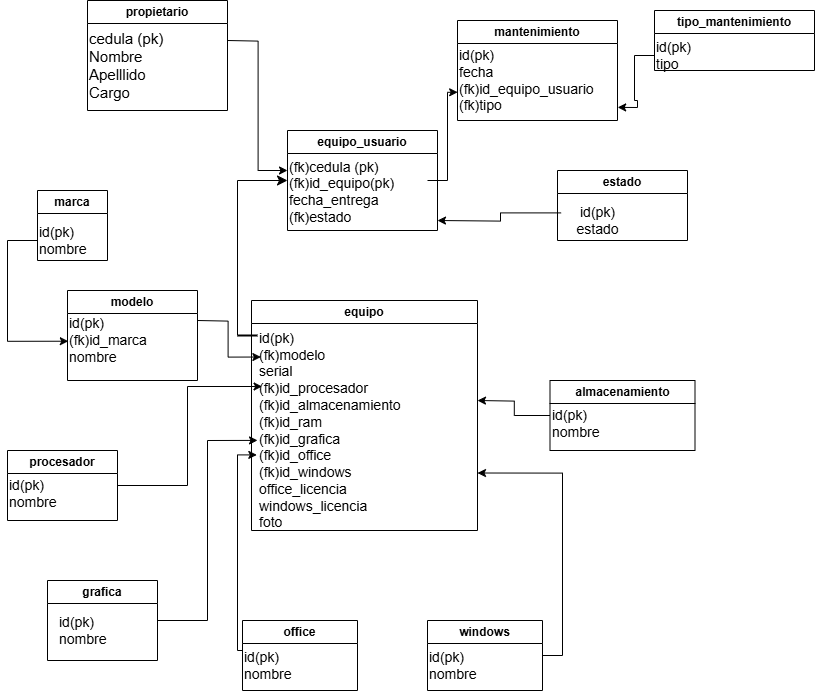

The diagram above was exported from draw.io. Its source (the exported page's mxGraphModel, read from the mxfile embedded in the PNG):
<mxGraphModel dx="1664" dy="958" grid="1" gridSize="10" guides="1" tooltips="1" connect="1" arrows="1" fold="1" page="1" pageScale="1" pageWidth="827" pageHeight="1169" math="0" shadow="0">
  <root>
    <mxCell id="0" />
    <mxCell id="1" parent="0" />
    <mxCell id="F4E5AXVWS56GGaX6Vz0S-1" value="propietario" style="swimlane;whiteSpace=wrap;html=1;" vertex="1" parent="1">
      <mxGeometry x="100" y="30" width="140" height="110" as="geometry" />
    </mxCell>
    <mxCell id="F4E5AXVWS56GGaX6Vz0S-2" value="&lt;font style=&quot;font-size: 15px;&quot;&gt;cedula (pk)&lt;/font&gt;&lt;div style=&quot;font-size: 15px;&quot;&gt;&lt;font style=&quot;font-size: 15px;&quot;&gt;Nombre&lt;br&gt;Apelllido&lt;/font&gt;&lt;/div&gt;&lt;div style=&quot;font-size: 15px;&quot;&gt;&lt;font style=&quot;font-size: 15px;&quot;&gt;Cargo&lt;/font&gt;&lt;/div&gt;" style="text;html=1;align=left;verticalAlign=middle;resizable=0;points=[];autosize=1;strokeColor=none;fillColor=none;" vertex="1" parent="F4E5AXVWS56GGaX6Vz0S-1">
      <mxGeometry y="20" width="100" height="90" as="geometry" />
    </mxCell>
    <mxCell id="F4E5AXVWS56GGaX6Vz0S-3" value="equipo_usuario" style="swimlane;whiteSpace=wrap;html=1;" vertex="1" parent="1">
      <mxGeometry x="300" y="160" width="150" height="100" as="geometry" />
    </mxCell>
    <mxCell id="F4E5AXVWS56GGaX6Vz0S-4" value="&lt;font style=&quot;font-size: 14px;&quot;&gt;(fk)cedula (pk)&lt;/font&gt;&lt;div style=&quot;font-size: 14px;&quot;&gt;&lt;font style=&quot;font-size: 14px;&quot;&gt;(fk)id_equipo(pk)&lt;/font&gt;&lt;/div&gt;&lt;div style=&quot;font-size: 14px;&quot;&gt;&lt;font style=&quot;font-size: 14px;&quot;&gt;fecha_entrega&lt;/font&gt;&lt;/div&gt;&lt;div style=&quot;font-size: 14px;&quot;&gt;&lt;font style=&quot;font-size: 14px;&quot;&gt;(fk)estado&lt;/font&gt;&lt;/div&gt;&lt;div style=&quot;font-size: 14px;&quot;&gt;&lt;br&gt;&lt;/div&gt;" style="text;html=1;align=left;verticalAlign=middle;resizable=0;points=[];autosize=1;strokeColor=none;fillColor=none;" vertex="1" parent="F4E5AXVWS56GGaX6Vz0S-3">
      <mxGeometry y="20" width="130" height="100" as="geometry" />
    </mxCell>
    <mxCell id="F4E5AXVWS56GGaX6Vz0S-5" value="estado" style="swimlane;whiteSpace=wrap;html=1;" vertex="1" parent="1">
      <mxGeometry x="570" y="200" width="130" height="70" as="geometry" />
    </mxCell>
    <mxCell id="F4E5AXVWS56GGaX6Vz0S-41" style="edgeStyle=orthogonalEdgeStyle;rounded=0;orthogonalLoop=1;jettySize=auto;html=1;exitX=-0.02;exitY=0.348;exitDx=0;exitDy=0;exitPerimeter=0;" edge="1" parent="F4E5AXVWS56GGaX6Vz0S-5" source="F4E5AXVWS56GGaX6Vz0S-6">
      <mxGeometry relative="1" as="geometry">
        <mxPoint x="-120" y="50" as="targetPoint" />
      </mxGeometry>
    </mxCell>
    <mxCell id="F4E5AXVWS56GGaX6Vz0S-6" value="&lt;font style=&quot;font-size: 14px;&quot;&gt;id(pk)&lt;/font&gt;&lt;div style=&quot;font-size: 14px;&quot;&gt;&lt;font style=&quot;font-size: 14px;&quot;&gt;estado&lt;/font&gt;&lt;/div&gt;" style="text;html=1;align=center;verticalAlign=middle;resizable=0;points=[];autosize=1;strokeColor=none;fillColor=none;" vertex="1" parent="F4E5AXVWS56GGaX6Vz0S-5">
      <mxGeometry x="5" y="25" width="70" height="50" as="geometry" />
    </mxCell>
    <mxCell id="F4E5AXVWS56GGaX6Vz0S-7" value="mantenimiento" style="swimlane;whiteSpace=wrap;html=1;" vertex="1" parent="1">
      <mxGeometry x="470" y="50" width="160" height="100" as="geometry" />
    </mxCell>
    <mxCell id="F4E5AXVWS56GGaX6Vz0S-8" value="&lt;font style=&quot;font-size: 14px;&quot;&gt;id(pk)&lt;/font&gt;&lt;div style=&quot;font-size: 14px;&quot;&gt;&lt;font style=&quot;font-size: 14px;&quot;&gt;fecha&lt;/font&gt;&lt;/div&gt;&lt;div style=&quot;font-size: 14px;&quot;&gt;&lt;font style=&quot;font-size: 14px;&quot;&gt;(fk)id_equipo_usuario&lt;/font&gt;&lt;/div&gt;&lt;div style=&quot;font-size: 14px;&quot;&gt;(fk)tipo&lt;/div&gt;" style="text;html=1;align=left;verticalAlign=middle;resizable=0;points=[];autosize=1;strokeColor=none;fillColor=none;" vertex="1" parent="F4E5AXVWS56GGaX6Vz0S-7">
      <mxGeometry y="20" width="160" height="80" as="geometry" />
    </mxCell>
    <mxCell id="F4E5AXVWS56GGaX6Vz0S-9" value="tipo_mantenimiento" style="swimlane;whiteSpace=wrap;html=1;" vertex="1" parent="1">
      <mxGeometry x="667" y="40" width="160" height="60" as="geometry" />
    </mxCell>
    <mxCell id="F4E5AXVWS56GGaX6Vz0S-10" value="&lt;font style=&quot;font-size: 14px;&quot;&gt;id(pk)&lt;/font&gt;&lt;div style=&quot;font-size: 14px;&quot;&gt;tipo&lt;/div&gt;" style="text;html=1;align=left;verticalAlign=middle;resizable=0;points=[];autosize=1;strokeColor=none;fillColor=none;" vertex="1" parent="F4E5AXVWS56GGaX6Vz0S-9">
      <mxGeometry y="20" width="60" height="50" as="geometry" />
    </mxCell>
    <mxCell id="F4E5AXVWS56GGaX6Vz0S-13" style="edgeStyle=orthogonalEdgeStyle;rounded=0;orthogonalLoop=1;jettySize=auto;html=1;exitX=1;exitY=1;exitDx=0;exitDy=0;" edge="1" parent="1" source="F4E5AXVWS56GGaX6Vz0S-11">
      <mxGeometry relative="1" as="geometry">
        <mxPoint x="490" y="560" as="targetPoint" />
      </mxGeometry>
    </mxCell>
    <mxCell id="F4E5AXVWS56GGaX6Vz0S-11" value="equipo" style="swimlane;whiteSpace=wrap;html=1;startSize=23;" vertex="1" parent="1">
      <mxGeometry x="264" y="330" width="226" height="230" as="geometry" />
    </mxCell>
    <mxCell id="F4E5AXVWS56GGaX6Vz0S-12" value="&lt;font style=&quot;font-size: 14px;&quot;&gt;id(pk)&lt;/font&gt;&lt;div style=&quot;font-size: 14px;&quot;&gt;&lt;font style=&quot;font-size: 14px;&quot;&gt;(fk)modelo&lt;/font&gt;&lt;/div&gt;&lt;div style=&quot;font-size: 14px;&quot;&gt;&lt;font style=&quot;font-size: 14px;&quot;&gt;serial&lt;/font&gt;&lt;/div&gt;&lt;div style=&quot;font-size: 14px;&quot;&gt;&lt;font style=&quot;font-size: 14px;&quot;&gt;(fk)id_procesador&lt;br&gt;(fk)id_almacenamiento&lt;br&gt;(fk)id_ram&lt;br&gt;(fk)id_grafica&lt;br&gt;(fk)id_office&lt;/font&gt;&lt;/div&gt;&lt;div style=&quot;font-size: 14px;&quot;&gt;&lt;font style=&quot;font-size: 14px;&quot;&gt;(fk)id_windows&lt;/font&gt;&lt;/div&gt;&lt;div style=&quot;font-size: 14px;&quot;&gt;&lt;font style=&quot;font-size: 14px;&quot;&gt;office_licencia&lt;/font&gt;&lt;/div&gt;&lt;div style=&quot;font-size: 14px;&quot;&gt;&lt;font style=&quot;font-size: 14px;&quot;&gt;windows_licencia&lt;/font&gt;&lt;/div&gt;&lt;div style=&quot;font-size: 14px;&quot;&gt;&lt;font style=&quot;font-size: 14px;&quot;&gt;foto&lt;/font&gt;&lt;/div&gt;" style="text;html=1;align=left;verticalAlign=middle;resizable=0;points=[];autosize=1;strokeColor=none;fillColor=none;" vertex="1" parent="F4E5AXVWS56GGaX6Vz0S-11">
      <mxGeometry x="6" y="20" width="170" height="220" as="geometry" />
    </mxCell>
    <mxCell id="F4E5AXVWS56GGaX6Vz0S-14" value="modelo" style="swimlane;whiteSpace=wrap;html=1;" vertex="1" parent="1">
      <mxGeometry x="80" y="320" width="130" height="90" as="geometry" />
    </mxCell>
    <mxCell id="F4E5AXVWS56GGaX6Vz0S-15" value="&lt;font style=&quot;font-size: 14px;&quot;&gt;id(pk)&lt;/font&gt;&lt;div style=&quot;font-size: 14px;&quot;&gt;&lt;font style=&quot;font-size: 14px;&quot;&gt;(fk)id_marca&lt;/font&gt;&lt;/div&gt;&lt;div style=&quot;font-size: 14px;&quot;&gt;&lt;font style=&quot;font-size: 14px;&quot;&gt;nombre&lt;/font&gt;&lt;/div&gt;" style="text;html=1;align=left;verticalAlign=middle;resizable=0;points=[];autosize=1;strokeColor=none;fillColor=none;" vertex="1" parent="F4E5AXVWS56GGaX6Vz0S-14">
      <mxGeometry y="20" width="100" height="60" as="geometry" />
    </mxCell>
    <mxCell id="F4E5AXVWS56GGaX6Vz0S-16" value="marca" style="swimlane;whiteSpace=wrap;html=1;" vertex="1" parent="1">
      <mxGeometry x="50" y="220" width="70" height="70" as="geometry" />
    </mxCell>
    <mxCell id="F4E5AXVWS56GGaX6Vz0S-17" value="&lt;font style=&quot;font-size: 14px;&quot;&gt;id(pk)&lt;/font&gt;&lt;div style=&quot;font-size: 14px;&quot;&gt;&lt;span style=&quot;background-color: initial;&quot;&gt;nombre&lt;/span&gt;&lt;br&gt;&lt;/div&gt;" style="text;html=1;align=left;verticalAlign=middle;resizable=0;points=[];autosize=1;strokeColor=none;fillColor=none;" vertex="1" parent="F4E5AXVWS56GGaX6Vz0S-16">
      <mxGeometry y="25" width="70" height="50" as="geometry" />
    </mxCell>
    <mxCell id="F4E5AXVWS56GGaX6Vz0S-18" value="procesador" style="swimlane;whiteSpace=wrap;html=1;" vertex="1" parent="1">
      <mxGeometry x="20" y="480" width="110" height="70" as="geometry" />
    </mxCell>
    <mxCell id="F4E5AXVWS56GGaX6Vz0S-19" value="&lt;font style=&quot;font-size: 14px;&quot;&gt;id(pk)&lt;/font&gt;&lt;div style=&quot;font-size: 14px;&quot;&gt;&lt;font style=&quot;font-size: 14px;&quot;&gt;nombre&lt;/font&gt;&lt;/div&gt;" style="text;html=1;align=left;verticalAlign=middle;resizable=0;points=[];autosize=1;strokeColor=none;fillColor=none;" vertex="1" parent="F4E5AXVWS56GGaX6Vz0S-18">
      <mxGeometry y="18" width="70" height="50" as="geometry" />
    </mxCell>
    <mxCell id="F4E5AXVWS56GGaX6Vz0S-20" value="grafica" style="swimlane;whiteSpace=wrap;html=1;" vertex="1" parent="1">
      <mxGeometry x="60" y="610" width="110" height="80" as="geometry" />
    </mxCell>
    <mxCell id="F4E5AXVWS56GGaX6Vz0S-21" value="&lt;font style=&quot;font-size: 14px;&quot;&gt;id(pk)&lt;/font&gt;&lt;div style=&quot;font-size: 14px;&quot;&gt;&lt;font style=&quot;font-size: 14px;&quot;&gt;nombre&lt;/font&gt;&lt;/div&gt;" style="text;html=1;align=left;verticalAlign=middle;resizable=0;points=[];autosize=1;strokeColor=none;fillColor=none;" vertex="1" parent="F4E5AXVWS56GGaX6Vz0S-20">
      <mxGeometry x="10" y="25" width="70" height="50" as="geometry" />
    </mxCell>
    <mxCell id="F4E5AXVWS56GGaX6Vz0S-22" value="office" style="swimlane;whiteSpace=wrap;html=1;" vertex="1" parent="1">
      <mxGeometry x="255" y="650" width="115" height="70" as="geometry" />
    </mxCell>
    <mxCell id="F4E5AXVWS56GGaX6Vz0S-23" value="&lt;font style=&quot;font-size: 14px;&quot;&gt;id(pk)&lt;/font&gt;&lt;div style=&quot;font-size: 14px;&quot;&gt;&lt;font style=&quot;font-size: 14px;&quot;&gt;nombre&lt;/font&gt;&lt;/div&gt;" style="text;html=1;align=left;verticalAlign=middle;resizable=0;points=[];autosize=1;strokeColor=none;fillColor=none;" vertex="1" parent="F4E5AXVWS56GGaX6Vz0S-22">
      <mxGeometry y="20" width="70" height="50" as="geometry" />
    </mxCell>
    <mxCell id="F4E5AXVWS56GGaX6Vz0S-34" style="edgeStyle=orthogonalEdgeStyle;rounded=0;orthogonalLoop=1;jettySize=auto;html=1;entryX=1;entryY=0.75;entryDx=0;entryDy=0;exitX=1;exitY=0.5;exitDx=0;exitDy=0;" edge="1" parent="1" source="F4E5AXVWS56GGaX6Vz0S-24" target="F4E5AXVWS56GGaX6Vz0S-11">
      <mxGeometry relative="1" as="geometry" />
    </mxCell>
    <mxCell id="F4E5AXVWS56GGaX6Vz0S-24" value="windows" style="swimlane;whiteSpace=wrap;html=1;" vertex="1" parent="1">
      <mxGeometry x="440" y="650" width="115" height="70" as="geometry" />
    </mxCell>
    <mxCell id="F4E5AXVWS56GGaX6Vz0S-25" value="&lt;font style=&quot;font-size: 14px;&quot;&gt;id(pk)&lt;/font&gt;&lt;div style=&quot;font-size: 14px;&quot;&gt;&lt;font style=&quot;font-size: 14px;&quot;&gt;nombre&lt;/font&gt;&lt;/div&gt;" style="text;html=1;align=left;verticalAlign=middle;resizable=0;points=[];autosize=1;strokeColor=none;fillColor=none;" vertex="1" parent="F4E5AXVWS56GGaX6Vz0S-24">
      <mxGeometry y="20" width="70" height="50" as="geometry" />
    </mxCell>
    <mxCell id="F4E5AXVWS56GGaX6Vz0S-35" style="edgeStyle=orthogonalEdgeStyle;rounded=0;orthogonalLoop=1;jettySize=auto;html=1;" edge="1" parent="1" source="F4E5AXVWS56GGaX6Vz0S-27">
      <mxGeometry relative="1" as="geometry">
        <mxPoint x="490" y="430" as="targetPoint" />
      </mxGeometry>
    </mxCell>
    <mxCell id="F4E5AXVWS56GGaX6Vz0S-27" value="almacenamiento" style="swimlane;whiteSpace=wrap;html=1;" vertex="1" parent="1">
      <mxGeometry x="562.5" y="410" width="145" height="70" as="geometry" />
    </mxCell>
    <mxCell id="F4E5AXVWS56GGaX6Vz0S-28" value="&lt;font style=&quot;font-size: 14px;&quot;&gt;id(pk)&lt;/font&gt;&lt;div style=&quot;font-size: 14px;&quot;&gt;&lt;font style=&quot;font-size: 14px;&quot;&gt;nombre&lt;/font&gt;&lt;/div&gt;" style="text;html=1;align=left;verticalAlign=middle;resizable=0;points=[];autosize=1;strokeColor=none;fillColor=none;" vertex="1" parent="F4E5AXVWS56GGaX6Vz0S-27">
      <mxGeometry y="18" width="70" height="50" as="geometry" />
    </mxCell>
    <mxCell id="F4E5AXVWS56GGaX6Vz0S-29" style="edgeStyle=orthogonalEdgeStyle;rounded=0;orthogonalLoop=1;jettySize=auto;html=1;entryX=0.02;entryY=0.166;entryDx=0;entryDy=0;entryPerimeter=0;" edge="1" parent="1" target="F4E5AXVWS56GGaX6Vz0S-12">
      <mxGeometry relative="1" as="geometry">
        <mxPoint x="210" y="350" as="sourcePoint" />
      </mxGeometry>
    </mxCell>
    <mxCell id="F4E5AXVWS56GGaX6Vz0S-30" style="edgeStyle=orthogonalEdgeStyle;rounded=0;orthogonalLoop=1;jettySize=auto;html=1;entryX=0.008;entryY=0.512;entryDx=0;entryDy=0;entryPerimeter=0;" edge="1" parent="1" source="F4E5AXVWS56GGaX6Vz0S-17" target="F4E5AXVWS56GGaX6Vz0S-15">
      <mxGeometry relative="1" as="geometry">
        <Array as="points">
          <mxPoint x="20" y="270" />
          <mxPoint x="20" y="371" />
        </Array>
      </mxGeometry>
    </mxCell>
    <mxCell id="F4E5AXVWS56GGaX6Vz0S-31" style="edgeStyle=orthogonalEdgeStyle;rounded=0;orthogonalLoop=1;jettySize=auto;html=1;entryX=0.027;entryY=0.3;entryDx=0;entryDy=0;entryPerimeter=0;" edge="1" parent="1" source="F4E5AXVWS56GGaX6Vz0S-18" target="F4E5AXVWS56GGaX6Vz0S-12">
      <mxGeometry relative="1" as="geometry" />
    </mxCell>
    <mxCell id="F4E5AXVWS56GGaX6Vz0S-32" style="edgeStyle=orthogonalEdgeStyle;rounded=0;orthogonalLoop=1;jettySize=auto;html=1;entryX=0;entryY=0.545;entryDx=0;entryDy=0;entryPerimeter=0;" edge="1" parent="1" source="F4E5AXVWS56GGaX6Vz0S-20" target="F4E5AXVWS56GGaX6Vz0S-12">
      <mxGeometry relative="1" as="geometry" />
    </mxCell>
    <mxCell id="F4E5AXVWS56GGaX6Vz0S-33" style="edgeStyle=orthogonalEdgeStyle;rounded=0;orthogonalLoop=1;jettySize=auto;html=1;entryX=-0.004;entryY=0.611;entryDx=0;entryDy=0;entryPerimeter=0;" edge="1" parent="1" source="F4E5AXVWS56GGaX6Vz0S-23" target="F4E5AXVWS56GGaX6Vz0S-12">
      <mxGeometry relative="1" as="geometry">
        <Array as="points">
          <mxPoint x="250" y="680" />
          <mxPoint x="250" y="484" />
        </Array>
      </mxGeometry>
    </mxCell>
    <mxCell id="F4E5AXVWS56GGaX6Vz0S-36" value="" style="edgeStyle=elbowEdgeStyle;elbow=vertical;endArrow=classic;html=1;curved=0;rounded=0;endSize=8;startSize=8;exitX=0;exitY=0.5;exitDx=0;exitDy=0;exitPerimeter=0;" edge="1" parent="1" source="F4E5AXVWS56GGaX6Vz0S-39">
      <mxGeometry width="50" height="50" relative="1" as="geometry">
        <mxPoint x="250" y="350" as="sourcePoint" />
        <mxPoint x="300" y="210" as="targetPoint" />
        <Array as="points">
          <mxPoint x="272" y="210" />
        </Array>
      </mxGeometry>
    </mxCell>
    <mxCell id="F4E5AXVWS56GGaX6Vz0S-39" value="" style="line;strokeWidth=2;html=1;" vertex="1" parent="1">
      <mxGeometry x="250" y="360" width="20" height="10" as="geometry" />
    </mxCell>
    <mxCell id="F4E5AXVWS56GGaX6Vz0S-40" style="edgeStyle=orthogonalEdgeStyle;rounded=0;orthogonalLoop=1;jettySize=auto;html=1;entryX=0;entryY=0.2;entryDx=0;entryDy=0;entryPerimeter=0;" edge="1" parent="1" target="F4E5AXVWS56GGaX6Vz0S-4">
      <mxGeometry relative="1" as="geometry">
        <mxPoint x="240" y="70" as="sourcePoint" />
      </mxGeometry>
    </mxCell>
    <mxCell id="F4E5AXVWS56GGaX6Vz0S-42" style="edgeStyle=orthogonalEdgeStyle;rounded=0;orthogonalLoop=1;jettySize=auto;html=1;entryX=1.001;entryY=0.836;entryDx=0;entryDy=0;entryPerimeter=0;" edge="1" parent="1" source="F4E5AXVWS56GGaX6Vz0S-10" target="F4E5AXVWS56GGaX6Vz0S-8">
      <mxGeometry relative="1" as="geometry" />
    </mxCell>
    <mxCell id="F4E5AXVWS56GGaX6Vz0S-43" style="edgeStyle=orthogonalEdgeStyle;rounded=0;orthogonalLoop=1;jettySize=auto;html=1;entryX=0.001;entryY=0.647;entryDx=0;entryDy=0;entryPerimeter=0;" edge="1" parent="1" target="F4E5AXVWS56GGaX6Vz0S-8">
      <mxGeometry relative="1" as="geometry">
        <mxPoint x="440" y="210" as="sourcePoint" />
        <Array as="points">
          <mxPoint x="460" y="210" />
          <mxPoint x="460" y="122" />
        </Array>
      </mxGeometry>
    </mxCell>
  </root>
</mxGraphModel>